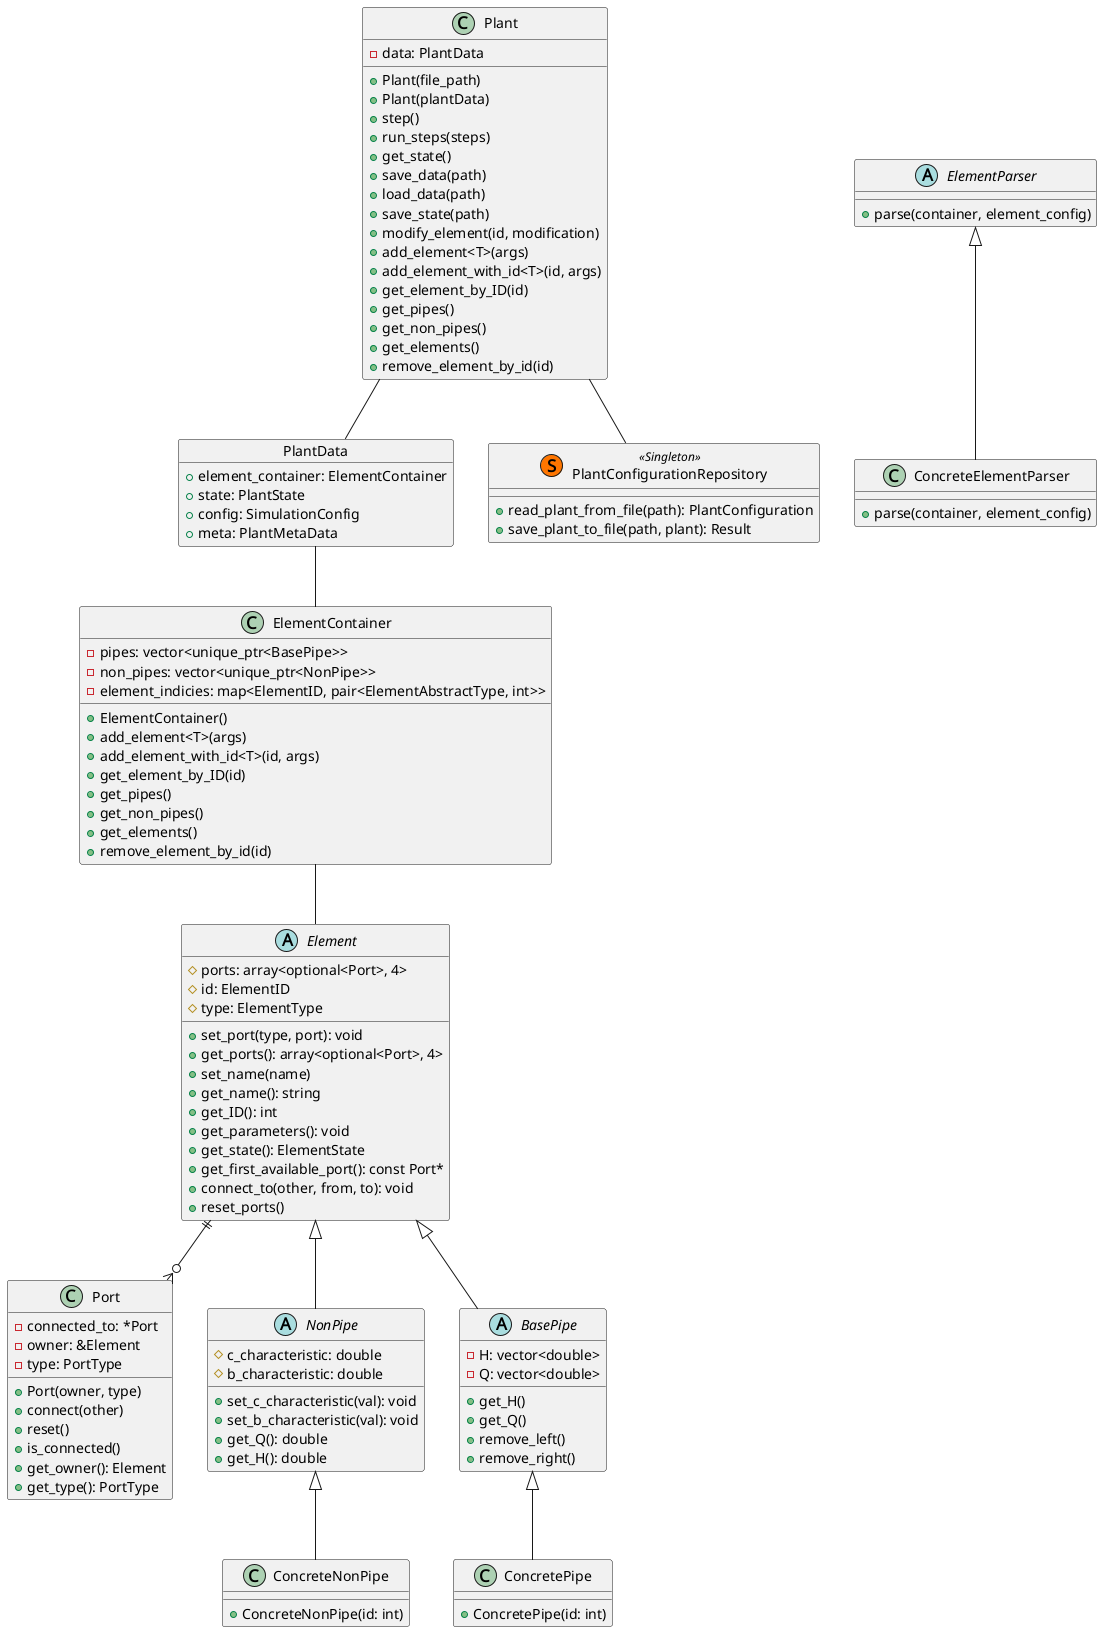

The diagram above was rendered by PlantUML. Its source (embedded in the PNG):
@startuml

class Port {
  + Port(owner, type)
  + connect(other)
  + reset()
  + is_connected()
  + get_owner(): Element
  + get_type(): PortType
  - connected_to: *Port
  - owner: &Element
  - type: PortType
}

abstract class Element {
  # ports: array<optional<Port>, 4>
  # id: ElementID
  # type: ElementType
  + set_port(type, port): void
  + get_ports(): array<optional<Port>, 4>
  + set_name(name)
  + get_name(): string 
  + get_ID(): int
  + get_parameters(): void
  + get_state(): ElementState
  + get_first_available_port(): const Port*
  + connect_to(other, from, to): void
  + reset_ports()
  
}

abstract class NonPipe {
  # c_characteristic: double
  # b_characteristic: double
  + set_c_characteristic(val): void
  + set_b_characteristic(val): void
  + get_Q(): double
  + get_H(): double

}

abstract class BasePipe {
  - H: vector<double>
  - Q: vector<double>
  + get_H()
  + get_Q()
  + remove_left()
  + remove_right()
}

class ConcreteNonPipe  {
  + ConcreteNonPipe(id: int)
}

class ConcretePipe {
  + ConcretePipe(id: int)
}


class Plant {
  - data: PlantData
  + Plant(file_path)
  + Plant(plantData)
  + step() 
  + run_steps(steps) 
  + get_state()
  + save_data(path)
  + load_data(path)
  + save_state(path)
  + modify_element(id, modification)
  + add_element<T>(args)
  + add_element_with_id<T>(id, args)
  + get_element_by_ID(id)
  + get_pipes() 
  + get_non_pipes()
  + get_elements()
  + remove_element_by_id(id)
}


object PlantData {
  + element_container: ElementContainer
  + state: PlantState
  + config: SimulationConfig
  + meta: PlantMetaData
}


class ElementContainer {
  - pipes: vector<unique_ptr<BasePipe>>
  - non_pipes: vector<unique_ptr<NonPipe>>
  - element_indicies: map<ElementID, pair<ElementAbstractType, int>>
  + ElementContainer()
  + add_element<T>(args)
  + add_element_with_id<T>(id, args)
  + get_element_by_ID(id)
  + get_pipes() 
  + get_non_pipes()
  + get_elements()
  + remove_element_by_id(id)
}


class PlantConfigurationRepository << (S,#FF7700) Singleton >> {
  + read_plant_from_file(path): PlantConfiguration
  + save_plant_to_file(path, plant): Result
}

abstract class ElementParser {
  + parse(container, element_config)
}

class ConcreteElementParser {
  + parse(container, element_config)
}




' Relations
Plant -- PlantData

Element <|-- NonPipe
Element <|-- BasePipe
Element ||--o{ Port

NonPipe <|-- ConcreteNonPipe
BasePipe <|-- ConcretePipe

ElementParser <|-- ConcreteElementParser


ElementContainer -- Element

PlantData -- ElementContainer
Plant -- PlantConfigurationRepository

@enduml